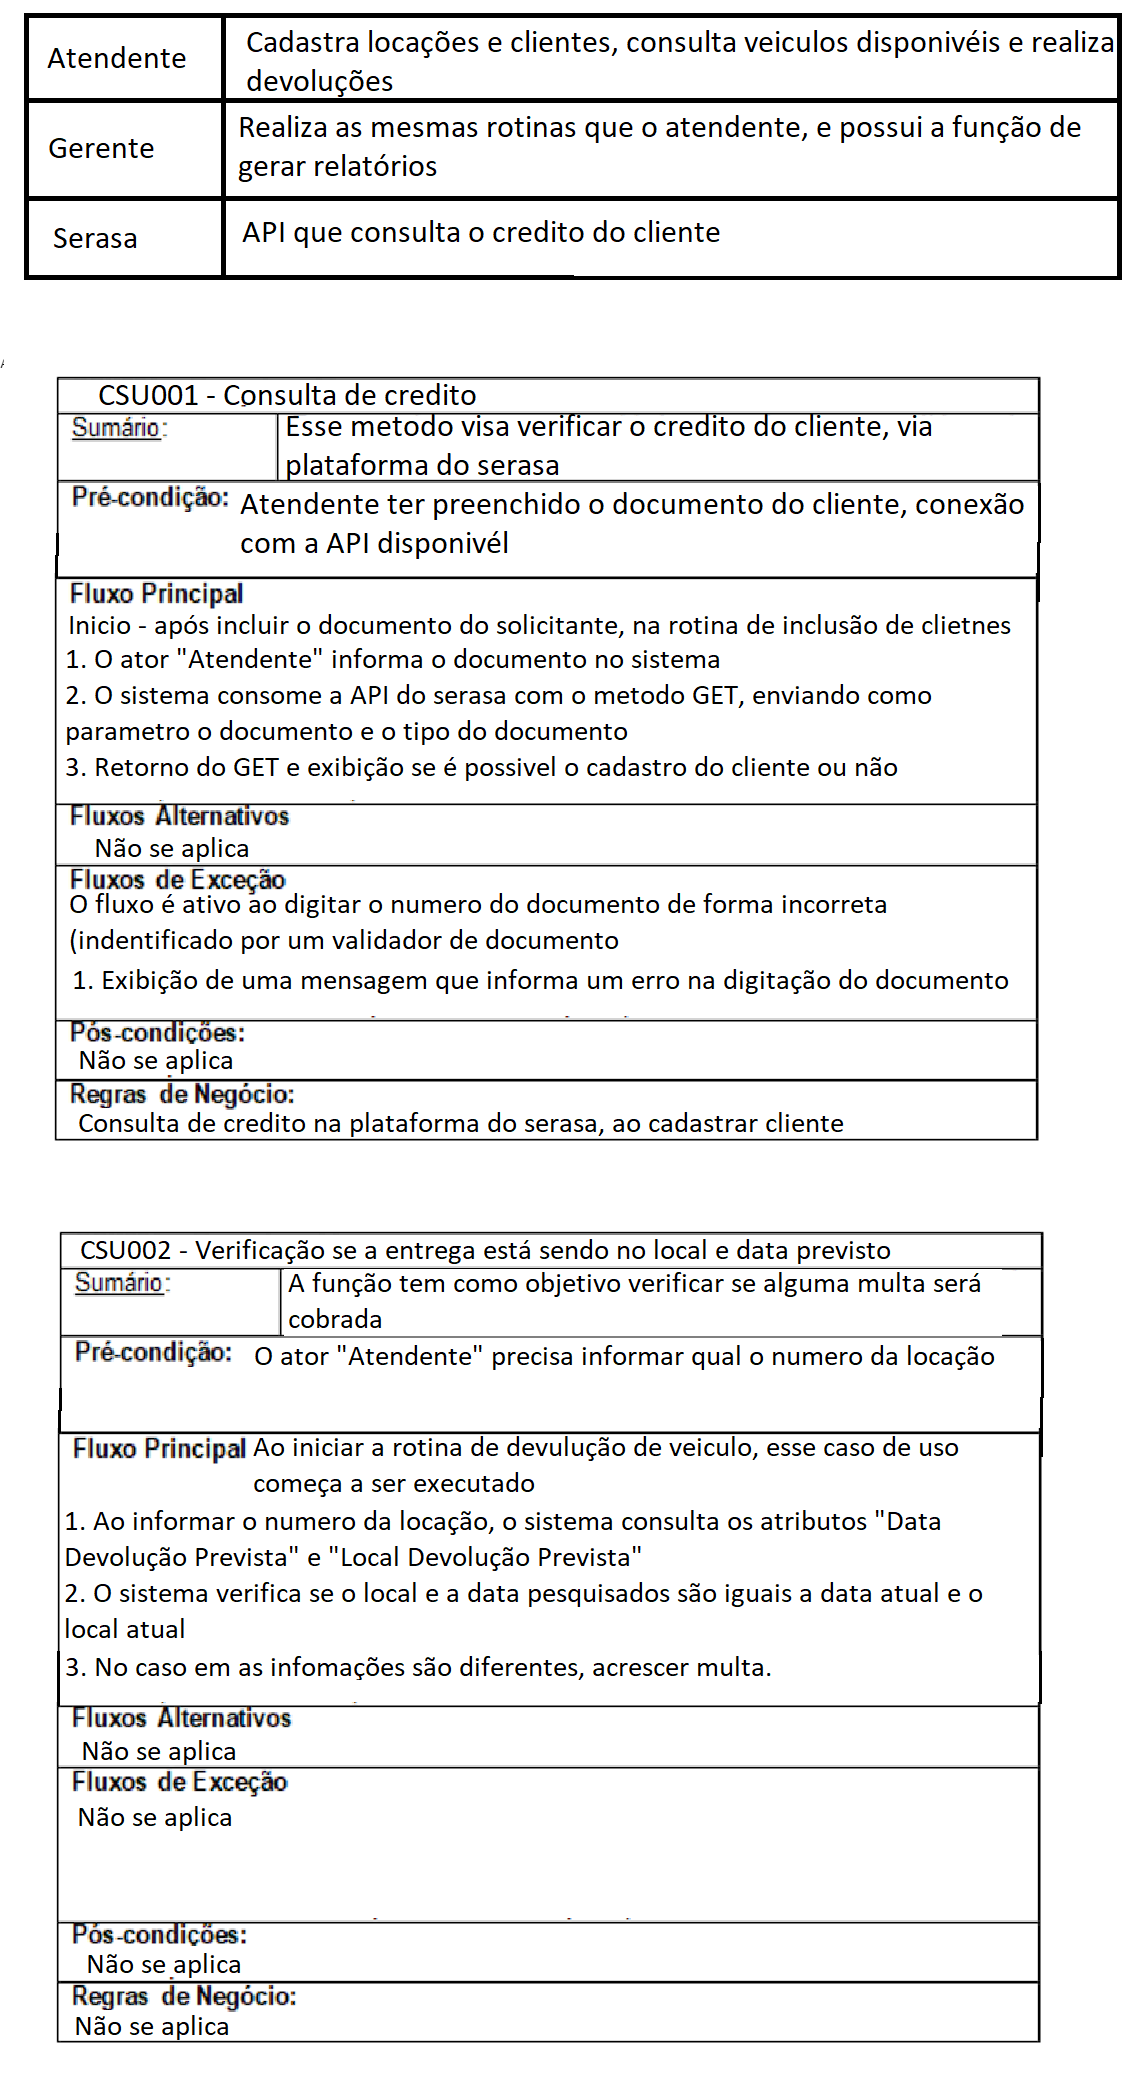

The diagram above was exported from draw.io. Its source (the exported page's mxGraphModel, read from the mxfile embedded in the PNG):
<mxGraphModel dx="2253" dy="2494" grid="1" gridSize="10" guides="1" tooltips="1" connect="1" arrows="1" fold="1" page="1" pageScale="1" pageWidth="827" pageHeight="1169" math="0" shadow="0">
  <root>
    <mxCell id="0" />
    <mxCell id="1" parent="0" />
    <mxCell id="E0LAaupsXkludo9yXqdz-5" style="edgeStyle=orthogonalEdgeStyle;rounded=0;orthogonalLoop=1;jettySize=auto;html=1;exitX=0.5;exitY=0.5;exitDx=0;exitDy=0;exitPerimeter=0;endArrow=open;endFill=0;" edge="1" parent="1" source="E0LAaupsXkludo9yXqdz-2" target="E0LAaupsXkludo9yXqdz-4">
      <mxGeometry relative="1" as="geometry" />
    </mxCell>
    <mxCell id="E0LAaupsXkludo9yXqdz-9" style="edgeStyle=orthogonalEdgeStyle;rounded=0;orthogonalLoop=1;jettySize=auto;html=1;exitX=0.5;exitY=0.5;exitDx=0;exitDy=0;exitPerimeter=0;entryX=0;entryY=0.5;entryDx=0;entryDy=0;endArrow=open;endFill=0;" edge="1" parent="1" source="E0LAaupsXkludo9yXqdz-2" target="E0LAaupsXkludo9yXqdz-8">
      <mxGeometry relative="1" as="geometry" />
    </mxCell>
    <mxCell id="E0LAaupsXkludo9yXqdz-12" style="edgeStyle=orthogonalEdgeStyle;rounded=0;orthogonalLoop=1;jettySize=auto;html=1;exitX=0.5;exitY=0.5;exitDx=0;exitDy=0;exitPerimeter=0;entryX=0;entryY=0.5;entryDx=0;entryDy=0;endArrow=open;endFill=0;" edge="1" parent="1" source="E0LAaupsXkludo9yXqdz-2" target="E0LAaupsXkludo9yXqdz-10">
      <mxGeometry relative="1" as="geometry" />
    </mxCell>
    <mxCell id="E0LAaupsXkludo9yXqdz-49" style="edgeStyle=orthogonalEdgeStyle;rounded=0;orthogonalLoop=1;jettySize=auto;html=1;exitX=0.5;exitY=0.5;exitDx=0;exitDy=0;exitPerimeter=0;entryX=0;entryY=0.5;entryDx=0;entryDy=0;" edge="1" parent="1" source="E0LAaupsXkludo9yXqdz-2" target="E0LAaupsXkludo9yXqdz-48">
      <mxGeometry relative="1" as="geometry" />
    </mxCell>
    <mxCell id="E0LAaupsXkludo9yXqdz-2" value="Atendente&lt;div&gt;&lt;br&gt;&lt;/div&gt;" style="shape=umlActor;verticalLabelPosition=bottom;verticalAlign=top;html=1;outlineConnect=0;" vertex="1" parent="1">
      <mxGeometry x="100" y="210" width="30" height="60" as="geometry" />
    </mxCell>
    <mxCell id="E0LAaupsXkludo9yXqdz-4" value="Consultar Veículos Disponíveis&amp;nbsp;" style="ellipse;whiteSpace=wrap;html=1;" vertex="1" parent="1">
      <mxGeometry x="240" y="200" width="120" height="80" as="geometry" />
    </mxCell>
    <mxCell id="E0LAaupsXkludo9yXqdz-38" style="edgeStyle=orthogonalEdgeStyle;rounded=0;orthogonalLoop=1;jettySize=auto;html=1;exitX=1;exitY=0.5;exitDx=0;exitDy=0;entryX=0;entryY=0.5;entryDx=0;entryDy=0;endArrow=open;endFill=0;" edge="1" parent="1" source="E0LAaupsXkludo9yXqdz-8" target="E0LAaupsXkludo9yXqdz-36">
      <mxGeometry relative="1" as="geometry" />
    </mxCell>
    <mxCell id="E0LAaupsXkludo9yXqdz-8" value="Registro da Locação" style="ellipse;whiteSpace=wrap;html=1;" vertex="1" parent="1">
      <mxGeometry x="240" y="80" width="120" height="80" as="geometry" />
    </mxCell>
    <mxCell id="E0LAaupsXkludo9yXqdz-41" style="edgeStyle=orthogonalEdgeStyle;rounded=0;orthogonalLoop=1;jettySize=auto;html=1;exitX=1;exitY=0.5;exitDx=0;exitDy=0;entryX=0;entryY=0.5;entryDx=0;entryDy=0;endArrow=open;endFill=0;" edge="1" parent="1" source="E0LAaupsXkludo9yXqdz-10" target="E0LAaupsXkludo9yXqdz-40">
      <mxGeometry relative="1" as="geometry" />
    </mxCell>
    <mxCell id="E0LAaupsXkludo9yXqdz-10" value="Cadastro de Cliente" style="ellipse;whiteSpace=wrap;html=1;" vertex="1" parent="1">
      <mxGeometry x="240" y="320" width="120" height="80" as="geometry" />
    </mxCell>
    <mxCell id="E0LAaupsXkludo9yXqdz-25" style="edgeStyle=orthogonalEdgeStyle;rounded=0;orthogonalLoop=1;jettySize=auto;html=1;exitX=1;exitY=0.5;exitDx=0;exitDy=0;entryX=0;entryY=0.5;entryDx=0;entryDy=0;endArrow=open;endFill=0;" edge="1" parent="1" source="E0LAaupsXkludo9yXqdz-15" target="E0LAaupsXkludo9yXqdz-22">
      <mxGeometry relative="1" as="geometry" />
    </mxCell>
    <mxCell id="E0LAaupsXkludo9yXqdz-15" value="Pagamento em PIX" style="ellipse;whiteSpace=wrap;html=1;" vertex="1" parent="1">
      <mxGeometry x="640" y="80" width="120" height="80" as="geometry" />
    </mxCell>
    <mxCell id="E0LAaupsXkludo9yXqdz-17" value="&amp;lt;&amp;lt;extend&amp;gt;&amp;gt;" style="html=1;verticalAlign=bottom;labelBackgroundColor=none;endArrow=open;endFill=0;dashed=1;rounded=0;exitX=0.5;exitY=0;exitDx=0;exitDy=0;entryX=0.5;entryY=1;entryDx=0;entryDy=0;" edge="1" parent="1" source="E0LAaupsXkludo9yXqdz-15" target="E0LAaupsXkludo9yXqdz-18">
      <mxGeometry x="-0.5" y="-30" width="160" relative="1" as="geometry">
        <mxPoint x="220" y="60" as="sourcePoint" />
        <mxPoint x="380" y="60" as="targetPoint" />
        <mxPoint as="offset" />
      </mxGeometry>
    </mxCell>
    <mxCell id="E0LAaupsXkludo9yXqdz-21" style="edgeStyle=orthogonalEdgeStyle;rounded=0;orthogonalLoop=1;jettySize=auto;html=1;exitX=1;exitY=0.5;exitDx=0;exitDy=0;entryX=0;entryY=0.5;entryDx=0;entryDy=0;endArrow=open;endFill=0;" edge="1" parent="1" source="E0LAaupsXkludo9yXqdz-18" target="E0LAaupsXkludo9yXqdz-20">
      <mxGeometry relative="1" as="geometry" />
    </mxCell>
    <mxCell id="E0LAaupsXkludo9yXqdz-18" value="Pagamento em Cartão de Credito" style="ellipse;whiteSpace=wrap;html=1;" vertex="1" parent="1">
      <mxGeometry x="640" y="-40" width="120" height="80" as="geometry" />
    </mxCell>
    <mxCell id="E0LAaupsXkludo9yXqdz-20" value="Cadastro de informações do cartão&amp;nbsp;" style="ellipse;whiteSpace=wrap;html=1;" vertex="1" parent="1">
      <mxGeometry x="840" y="-40" width="120" height="80" as="geometry" />
    </mxCell>
    <mxCell id="E0LAaupsXkludo9yXqdz-22" value="Gerar QR code dinâmico" style="ellipse;whiteSpace=wrap;html=1;" vertex="1" parent="1">
      <mxGeometry x="840" y="80" width="120" height="80" as="geometry" />
    </mxCell>
    <mxCell id="E0LAaupsXkludo9yXqdz-29" value="Emissão de comprovante/numero da locação" style="ellipse;whiteSpace=wrap;html=1;" vertex="1" parent="1">
      <mxGeometry x="1040" y="20" width="120" height="80" as="geometry" />
    </mxCell>
    <mxCell id="E0LAaupsXkludo9yXqdz-34" value="&amp;lt;&amp;lt;include&amp;gt;&amp;gt;" style="html=1;verticalAlign=bottom;labelBackgroundColor=none;endArrow=open;endFill=0;dashed=1;rounded=0;exitX=1;exitY=0.5;exitDx=0;exitDy=0;entryX=0;entryY=0.5;entryDx=0;entryDy=0;" edge="1" parent="1" source="E0LAaupsXkludo9yXqdz-20" target="E0LAaupsXkludo9yXqdz-29">
      <mxGeometry x="0.48" y="18" width="160" relative="1" as="geometry">
        <mxPoint x="220" y="30" as="sourcePoint" />
        <mxPoint x="380" y="30" as="targetPoint" />
        <mxPoint as="offset" />
      </mxGeometry>
    </mxCell>
    <mxCell id="E0LAaupsXkludo9yXqdz-35" value="&amp;lt;&amp;lt;include&amp;gt;&amp;gt;" style="html=1;verticalAlign=bottom;labelBackgroundColor=none;endArrow=open;endFill=0;dashed=1;rounded=0;exitX=1;exitY=0.5;exitDx=0;exitDy=0;" edge="1" parent="1" source="E0LAaupsXkludo9yXqdz-22">
      <mxGeometry x="0.24" y="-34" width="160" relative="1" as="geometry">
        <mxPoint x="220" y="30" as="sourcePoint" />
        <mxPoint x="1040" y="60" as="targetPoint" />
        <mxPoint as="offset" />
      </mxGeometry>
    </mxCell>
    <mxCell id="E0LAaupsXkludo9yXqdz-39" style="edgeStyle=orthogonalEdgeStyle;rounded=0;orthogonalLoop=1;jettySize=auto;html=1;exitX=1;exitY=0.5;exitDx=0;exitDy=0;endArrow=open;endFill=0;" edge="1" parent="1" source="E0LAaupsXkludo9yXqdz-36" target="E0LAaupsXkludo9yXqdz-15">
      <mxGeometry relative="1" as="geometry" />
    </mxCell>
    <mxCell id="E0LAaupsXkludo9yXqdz-36" value="Registro do cliente que está solicitando" style="ellipse;whiteSpace=wrap;html=1;" vertex="1" parent="1">
      <mxGeometry x="440" y="80" width="120" height="80" as="geometry" />
    </mxCell>
    <mxCell id="E0LAaupsXkludo9yXqdz-37" value="&amp;lt;&amp;lt;include&amp;gt;&amp;gt;" style="html=1;verticalAlign=bottom;labelBackgroundColor=none;endArrow=open;endFill=0;dashed=1;rounded=0;exitX=0.5;exitY=1;exitDx=0;exitDy=0;entryX=0.5;entryY=0;entryDx=0;entryDy=0;" edge="1" parent="1" source="E0LAaupsXkludo9yXqdz-36" target="E0LAaupsXkludo9yXqdz-10">
      <mxGeometry width="160" relative="1" as="geometry">
        <mxPoint x="430" y="10" as="sourcePoint" />
        <mxPoint x="590" y="10" as="targetPoint" />
        <mxPoint as="offset" />
        <Array as="points">
          <mxPoint x="500" y="300" />
          <mxPoint x="300" y="300" />
        </Array>
      </mxGeometry>
    </mxCell>
    <mxCell id="E0LAaupsXkludo9yXqdz-44" style="edgeStyle=orthogonalEdgeStyle;rounded=0;orthogonalLoop=1;jettySize=auto;html=1;exitX=1;exitY=0.5;exitDx=0;exitDy=0;entryX=0;entryY=0.5;entryDx=0;entryDy=0;endArrow=open;endFill=0;" edge="1" parent="1" source="E0LAaupsXkludo9yXqdz-40" target="E0LAaupsXkludo9yXqdz-43">
      <mxGeometry relative="1" as="geometry" />
    </mxCell>
    <mxCell id="E0LAaupsXkludo9yXqdz-40" value="Consulta de credito" style="ellipse;whiteSpace=wrap;html=1;" vertex="1" parent="1">
      <mxGeometry x="440" y="320" width="120" height="80" as="geometry" />
    </mxCell>
    <mxCell id="E0LAaupsXkludo9yXqdz-47" style="edgeStyle=orthogonalEdgeStyle;rounded=0;orthogonalLoop=1;jettySize=auto;html=1;exitX=0.5;exitY=0.5;exitDx=0;exitDy=0;exitPerimeter=0;entryX=1;entryY=0.5;entryDx=0;entryDy=0;endArrow=open;endFill=0;" edge="1" parent="1" source="E0LAaupsXkludo9yXqdz-42" target="E0LAaupsXkludo9yXqdz-43">
      <mxGeometry relative="1" as="geometry" />
    </mxCell>
    <mxCell id="E0LAaupsXkludo9yXqdz-42" value="Serasa (API)" style="shape=umlActor;verticalLabelPosition=bottom;verticalAlign=top;html=1;outlineConnect=0;" vertex="1" parent="1">
      <mxGeometry x="1270" y="330" width="30" height="60" as="geometry" />
    </mxCell>
    <mxCell id="E0LAaupsXkludo9yXqdz-43" value="GET para consulta de credito" style="ellipse;whiteSpace=wrap;html=1;" vertex="1" parent="1">
      <mxGeometry x="640" y="320" width="120" height="80" as="geometry" />
    </mxCell>
    <mxCell id="E0LAaupsXkludo9yXqdz-51" style="edgeStyle=orthogonalEdgeStyle;rounded=0;orthogonalLoop=1;jettySize=auto;html=1;exitX=1;exitY=0.5;exitDx=0;exitDy=0;entryX=0;entryY=0.5;entryDx=0;entryDy=0;endArrow=open;endFill=0;" edge="1" parent="1" source="E0LAaupsXkludo9yXqdz-48" target="E0LAaupsXkludo9yXqdz-50">
      <mxGeometry relative="1" as="geometry" />
    </mxCell>
    <mxCell id="E0LAaupsXkludo9yXqdz-48" value="Devolução" style="ellipse;whiteSpace=wrap;html=1;" vertex="1" parent="1">
      <mxGeometry x="240" y="440" width="120" height="80" as="geometry" />
    </mxCell>
    <mxCell id="E0LAaupsXkludo9yXqdz-60" style="edgeStyle=orthogonalEdgeStyle;rounded=0;orthogonalLoop=1;jettySize=auto;html=1;exitX=1;exitY=0.5;exitDx=0;exitDy=0;entryX=0;entryY=0.5;entryDx=0;entryDy=0;endArrow=open;endFill=0;" edge="1" parent="1" source="E0LAaupsXkludo9yXqdz-50" target="E0LAaupsXkludo9yXqdz-52">
      <mxGeometry relative="1" as="geometry" />
    </mxCell>
    <mxCell id="E0LAaupsXkludo9yXqdz-50" value="Inserção do numero da locação" style="ellipse;whiteSpace=wrap;html=1;" vertex="1" parent="1">
      <mxGeometry x="440" y="440" width="120" height="80" as="geometry" />
    </mxCell>
    <mxCell id="E0LAaupsXkludo9yXqdz-59" style="edgeStyle=orthogonalEdgeStyle;rounded=0;orthogonalLoop=1;jettySize=auto;html=1;exitX=1;exitY=0.5;exitDx=0;exitDy=0;entryX=0;entryY=0.5;entryDx=0;entryDy=0;endArrow=open;endFill=0;" edge="1" parent="1" source="E0LAaupsXkludo9yXqdz-52" target="E0LAaupsXkludo9yXqdz-53">
      <mxGeometry relative="1" as="geometry" />
    </mxCell>
    <mxCell id="E0LAaupsXkludo9yXqdz-52" value="Verificação se a entrega está sendo no local e data previsto" style="ellipse;whiteSpace=wrap;html=1;" vertex="1" parent="1">
      <mxGeometry x="640" y="440" width="120" height="80" as="geometry" />
    </mxCell>
    <mxCell id="E0LAaupsXkludo9yXqdz-62" style="edgeStyle=orthogonalEdgeStyle;rounded=0;orthogonalLoop=1;jettySize=auto;html=1;exitX=1;exitY=0.5;exitDx=0;exitDy=0;entryX=0;entryY=0.5;entryDx=0;entryDy=0;endArrow=open;endFill=0;" edge="1" parent="1" source="E0LAaupsXkludo9yXqdz-53" target="E0LAaupsXkludo9yXqdz-61">
      <mxGeometry relative="1" as="geometry" />
    </mxCell>
    <mxCell id="E0LAaupsXkludo9yXqdz-53" value="Quitação do Valor" style="ellipse;whiteSpace=wrap;html=1;" vertex="1" parent="1">
      <mxGeometry x="840" y="440" width="120" height="80" as="geometry" />
    </mxCell>
    <mxCell id="E0LAaupsXkludo9yXqdz-57" style="edgeStyle=orthogonalEdgeStyle;rounded=0;orthogonalLoop=1;jettySize=auto;html=1;exitX=1;exitY=0.5;exitDx=0;exitDy=0;entryX=0;entryY=0.5;entryDx=0;entryDy=0;endArrow=open;endFill=0;" edge="1" parent="1" source="E0LAaupsXkludo9yXqdz-54" target="E0LAaupsXkludo9yXqdz-55">
      <mxGeometry relative="1" as="geometry" />
    </mxCell>
    <mxCell id="E0LAaupsXkludo9yXqdz-54" value="Local ou data inesperado" style="ellipse;whiteSpace=wrap;html=1;" vertex="1" parent="1">
      <mxGeometry x="640" y="560" width="120" height="80" as="geometry" />
    </mxCell>
    <mxCell id="E0LAaupsXkludo9yXqdz-58" style="edgeStyle=orthogonalEdgeStyle;rounded=0;orthogonalLoop=1;jettySize=auto;html=1;exitX=0.5;exitY=0;exitDx=0;exitDy=0;entryX=0.5;entryY=1;entryDx=0;entryDy=0;endArrow=open;endFill=0;" edge="1" parent="1" source="E0LAaupsXkludo9yXqdz-55" target="E0LAaupsXkludo9yXqdz-53">
      <mxGeometry relative="1" as="geometry" />
    </mxCell>
    <mxCell id="E0LAaupsXkludo9yXqdz-55" value="Acréscimo de multa" style="ellipse;whiteSpace=wrap;html=1;" vertex="1" parent="1">
      <mxGeometry x="840" y="560" width="120" height="80" as="geometry" />
    </mxCell>
    <mxCell id="E0LAaupsXkludo9yXqdz-56" value="&amp;lt;&amp;lt;extend&amp;gt;&amp;gt;" style="html=1;verticalAlign=bottom;labelBackgroundColor=none;endArrow=open;endFill=0;dashed=1;rounded=0;exitX=0.5;exitY=1;exitDx=0;exitDy=0;" edge="1" parent="1" source="E0LAaupsXkludo9yXqdz-52" target="E0LAaupsXkludo9yXqdz-54">
      <mxGeometry x="0.5" y="30" width="160" relative="1" as="geometry">
        <mxPoint x="20" y="60" as="sourcePoint" />
        <mxPoint x="180" y="60" as="targetPoint" />
        <mxPoint as="offset" />
      </mxGeometry>
    </mxCell>
    <mxCell id="E0LAaupsXkludo9yXqdz-67" value="" style="swimlane;startSize=0;" vertex="1" parent="1">
      <mxGeometry x="170" y="-80" width="1030" height="760" as="geometry" />
    </mxCell>
    <mxCell id="E0LAaupsXkludo9yXqdz-61" value="Emissão de nota fiscal" style="ellipse;whiteSpace=wrap;html=1;" vertex="1" parent="1">
      <mxGeometry x="1040" y="440" width="120" height="80" as="geometry" />
    </mxCell>
    <mxCell id="E0LAaupsXkludo9yXqdz-64" style="edgeStyle=orthogonalEdgeStyle;rounded=0;orthogonalLoop=1;jettySize=auto;html=1;exitX=0.5;exitY=0;exitDx=0;exitDy=0;exitPerimeter=0;endArrow=block;endFill=0;" edge="1" parent="1" source="E0LAaupsXkludo9yXqdz-63" target="E0LAaupsXkludo9yXqdz-2">
      <mxGeometry relative="1" as="geometry" />
    </mxCell>
    <mxCell id="E0LAaupsXkludo9yXqdz-66" style="edgeStyle=orthogonalEdgeStyle;rounded=0;orthogonalLoop=1;jettySize=auto;html=1;exitX=0.5;exitY=0.5;exitDx=0;exitDy=0;exitPerimeter=0;entryX=0;entryY=0.5;entryDx=0;entryDy=0;endArrow=open;endFill=0;" edge="1" parent="1" source="E0LAaupsXkludo9yXqdz-63" target="E0LAaupsXkludo9yXqdz-65">
      <mxGeometry relative="1" as="geometry" />
    </mxCell>
    <mxCell id="E0LAaupsXkludo9yXqdz-63" value="Actor" style="shape=umlActor;verticalLabelPosition=bottom;verticalAlign=top;html=1;outlineConnect=0;" vertex="1" parent="1">
      <mxGeometry x="100" y="570" width="30" height="60" as="geometry" />
    </mxCell>
    <mxCell id="E0LAaupsXkludo9yXqdz-65" value="Emissão de relatórios" style="ellipse;whiteSpace=wrap;html=1;" vertex="1" parent="1">
      <mxGeometry x="240" y="560" width="120" height="80" as="geometry" />
    </mxCell>
  </root>
</mxGraphModel>